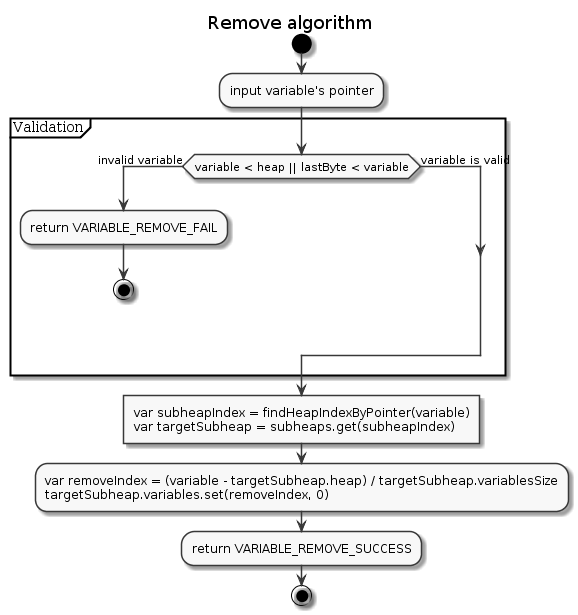

The diagram above was rendered by PlantUML. Its source (embedded in the PNG):
@startuml
title Remove algorithm

start

:input variable's pointer;

partition Validation {
    if (variable < heap || lastByte < variable) then (invalid variable)
        :return VARIABLE_REMOVE_FAIL;
        stop
    else (variable is valid)
    endif
}

:var subheapIndex = findHeapIndexByPointer(variable)
var targetSubheap = subheaps.get(subheapIndex)]

:var removeIndex = (variable - targetSubheap.heap) / targetSubheap.variablesSize
targetSubheap.variables.set(removeIndex, 0);

:return VARIABLE_REMOVE_SUCCESS;

stop

skinparam monochrome true

@enduml